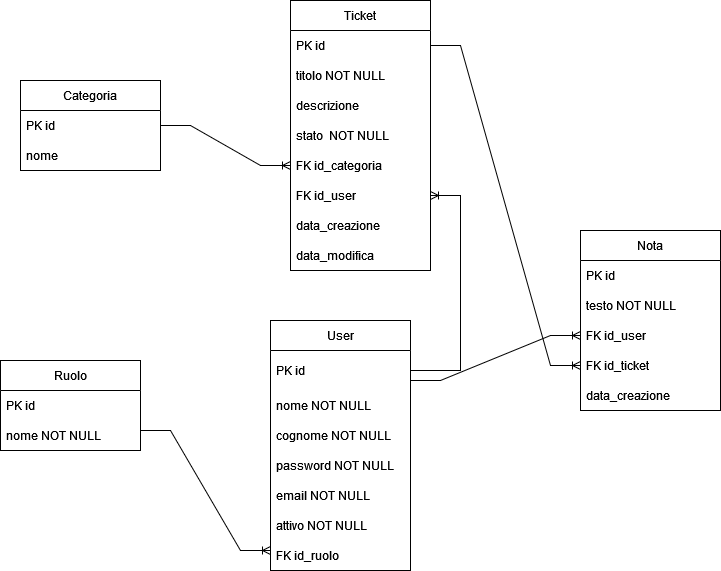

The diagram above was exported from draw.io. Its source (the exported page's mxGraphModel, read from the mxfile embedded in the PNG):
<mxGraphModel dx="1372" dy="821" grid="1" gridSize="10" guides="1" tooltips="1" connect="1" arrows="1" fold="1" page="1" pageScale="1" pageWidth="827" pageHeight="1169" math="0" shadow="0">
  <root>
    <mxCell id="0" />
    <mxCell id="1" parent="0" />
    <mxCell id="A9-JXuol4GYz6KJvAL7a-1" value="Categoria" style="swimlane;fontStyle=0;childLayout=stackLayout;horizontal=1;startSize=30;horizontalStack=0;resizeParent=1;resizeParentMax=0;resizeLast=0;collapsible=1;marginBottom=0;whiteSpace=wrap;html=1;" vertex="1" parent="1">
      <mxGeometry x="30" y="140" width="140" height="90" as="geometry" />
    </mxCell>
    <mxCell id="A9-JXuol4GYz6KJvAL7a-2" value="PK id" style="text;strokeColor=none;fillColor=none;align=left;verticalAlign=middle;spacingLeft=4;spacingRight=4;overflow=hidden;points=[[0,0.5],[1,0.5]];portConstraint=eastwest;rotatable=0;whiteSpace=wrap;html=1;" vertex="1" parent="A9-JXuol4GYz6KJvAL7a-1">
      <mxGeometry y="30" width="140" height="30" as="geometry" />
    </mxCell>
    <mxCell id="A9-JXuol4GYz6KJvAL7a-3" value="nome" style="text;strokeColor=none;fillColor=none;align=left;verticalAlign=middle;spacingLeft=4;spacingRight=4;overflow=hidden;points=[[0,0.5],[1,0.5]];portConstraint=eastwest;rotatable=0;whiteSpace=wrap;html=1;" vertex="1" parent="A9-JXuol4GYz6KJvAL7a-1">
      <mxGeometry y="60" width="140" height="30" as="geometry" />
    </mxCell>
    <mxCell id="A9-JXuol4GYz6KJvAL7a-5" value="Nota" style="swimlane;fontStyle=0;childLayout=stackLayout;horizontal=1;startSize=30;horizontalStack=0;resizeParent=1;resizeParentMax=0;resizeLast=0;collapsible=1;marginBottom=0;whiteSpace=wrap;html=1;" vertex="1" parent="1">
      <mxGeometry x="590" y="290" width="140" height="180" as="geometry" />
    </mxCell>
    <mxCell id="A9-JXuol4GYz6KJvAL7a-6" value="&lt;div&gt;PK id&lt;/div&gt;" style="text;strokeColor=none;fillColor=none;align=left;verticalAlign=middle;spacingLeft=4;spacingRight=4;overflow=hidden;points=[[0,0.5],[1,0.5]];portConstraint=eastwest;rotatable=0;whiteSpace=wrap;html=1;" vertex="1" parent="A9-JXuol4GYz6KJvAL7a-5">
      <mxGeometry y="30" width="140" height="30" as="geometry" />
    </mxCell>
    <mxCell id="A9-JXuol4GYz6KJvAL7a-7" value="testo NOT NULL" style="text;strokeColor=none;fillColor=none;align=left;verticalAlign=middle;spacingLeft=4;spacingRight=4;overflow=hidden;points=[[0,0.5],[1,0.5]];portConstraint=eastwest;rotatable=0;whiteSpace=wrap;html=1;" vertex="1" parent="A9-JXuol4GYz6KJvAL7a-5">
      <mxGeometry y="60" width="140" height="30" as="geometry" />
    </mxCell>
    <mxCell id="A9-JXuol4GYz6KJvAL7a-8" value="FK id_user" style="text;strokeColor=none;fillColor=none;align=left;verticalAlign=middle;spacingLeft=4;spacingRight=4;overflow=hidden;points=[[0,0.5],[1,0.5]];portConstraint=eastwest;rotatable=0;whiteSpace=wrap;html=1;" vertex="1" parent="A9-JXuol4GYz6KJvAL7a-5">
      <mxGeometry y="90" width="140" height="30" as="geometry" />
    </mxCell>
    <mxCell id="A9-JXuol4GYz6KJvAL7a-25" value="FK id_ticket" style="text;strokeColor=none;fillColor=none;align=left;verticalAlign=middle;spacingLeft=4;spacingRight=4;overflow=hidden;points=[[0,0.5],[1,0.5]];portConstraint=eastwest;rotatable=0;whiteSpace=wrap;html=1;" vertex="1" parent="A9-JXuol4GYz6KJvAL7a-5">
      <mxGeometry y="120" width="140" height="30" as="geometry" />
    </mxCell>
    <mxCell id="A9-JXuol4GYz6KJvAL7a-26" value="data_creazione" style="text;strokeColor=none;fillColor=none;align=left;verticalAlign=middle;spacingLeft=4;spacingRight=4;overflow=hidden;points=[[0,0.5],[1,0.5]];portConstraint=eastwest;rotatable=0;whiteSpace=wrap;html=1;" vertex="1" parent="A9-JXuol4GYz6KJvAL7a-5">
      <mxGeometry y="150" width="140" height="30" as="geometry" />
    </mxCell>
    <mxCell id="A9-JXuol4GYz6KJvAL7a-9" value="Ruolo" style="swimlane;fontStyle=0;childLayout=stackLayout;horizontal=1;startSize=30;horizontalStack=0;resizeParent=1;resizeParentMax=0;resizeLast=0;collapsible=1;marginBottom=0;whiteSpace=wrap;html=1;" vertex="1" parent="1">
      <mxGeometry x="10" y="420" width="140" height="90" as="geometry" />
    </mxCell>
    <mxCell id="A9-JXuol4GYz6KJvAL7a-10" value="PK id" style="text;strokeColor=none;fillColor=none;align=left;verticalAlign=middle;spacingLeft=4;spacingRight=4;overflow=hidden;points=[[0,0.5],[1,0.5]];portConstraint=eastwest;rotatable=0;whiteSpace=wrap;html=1;" vertex="1" parent="A9-JXuol4GYz6KJvAL7a-9">
      <mxGeometry y="30" width="140" height="30" as="geometry" />
    </mxCell>
    <mxCell id="A9-JXuol4GYz6KJvAL7a-11" value="nome NOT NULL" style="text;strokeColor=none;fillColor=none;align=left;verticalAlign=middle;spacingLeft=4;spacingRight=4;overflow=hidden;points=[[0,0.5],[1,0.5]];portConstraint=eastwest;rotatable=0;whiteSpace=wrap;html=1;" vertex="1" parent="A9-JXuol4GYz6KJvAL7a-9">
      <mxGeometry y="60" width="140" height="30" as="geometry" />
    </mxCell>
    <mxCell id="A9-JXuol4GYz6KJvAL7a-17" value="User" style="swimlane;fontStyle=0;childLayout=stackLayout;horizontal=1;startSize=30;horizontalStack=0;resizeParent=1;resizeParentMax=0;resizeLast=0;collapsible=1;marginBottom=0;whiteSpace=wrap;html=1;" vertex="1" parent="1">
      <mxGeometry x="280" y="380" width="140" height="250" as="geometry" />
    </mxCell>
    <mxCell id="A9-JXuol4GYz6KJvAL7a-18" value="PK id" style="text;strokeColor=none;fillColor=none;align=left;verticalAlign=middle;spacingLeft=4;spacingRight=4;overflow=hidden;points=[[0,0.5],[1,0.5]];portConstraint=eastwest;rotatable=0;whiteSpace=wrap;html=1;" vertex="1" parent="A9-JXuol4GYz6KJvAL7a-17">
      <mxGeometry y="30" width="140" height="40" as="geometry" />
    </mxCell>
    <mxCell id="A9-JXuol4GYz6KJvAL7a-19" value="nome NOT NULL" style="text;strokeColor=none;fillColor=none;align=left;verticalAlign=middle;spacingLeft=4;spacingRight=4;overflow=hidden;points=[[0,0.5],[1,0.5]];portConstraint=eastwest;rotatable=0;whiteSpace=wrap;html=1;" vertex="1" parent="A9-JXuol4GYz6KJvAL7a-17">
      <mxGeometry y="70" width="140" height="30" as="geometry" />
    </mxCell>
    <mxCell id="A9-JXuol4GYz6KJvAL7a-20" value="cognome NOT NULL" style="text;strokeColor=none;fillColor=none;align=left;verticalAlign=middle;spacingLeft=4;spacingRight=4;overflow=hidden;points=[[0,0.5],[1,0.5]];portConstraint=eastwest;rotatable=0;whiteSpace=wrap;html=1;" vertex="1" parent="A9-JXuol4GYz6KJvAL7a-17">
      <mxGeometry y="100" width="140" height="30" as="geometry" />
    </mxCell>
    <mxCell id="A9-JXuol4GYz6KJvAL7a-32" value="password NOT NULL" style="text;strokeColor=none;fillColor=none;align=left;verticalAlign=middle;spacingLeft=4;spacingRight=4;overflow=hidden;points=[[0,0.5],[1,0.5]];portConstraint=eastwest;rotatable=0;whiteSpace=wrap;html=1;" vertex="1" parent="A9-JXuol4GYz6KJvAL7a-17">
      <mxGeometry y="130" width="140" height="30" as="geometry" />
    </mxCell>
    <mxCell id="A9-JXuol4GYz6KJvAL7a-33" value="email NOT NULL" style="text;strokeColor=none;fillColor=none;align=left;verticalAlign=middle;spacingLeft=4;spacingRight=4;overflow=hidden;points=[[0,0.5],[1,0.5]];portConstraint=eastwest;rotatable=0;whiteSpace=wrap;html=1;" vertex="1" parent="A9-JXuol4GYz6KJvAL7a-17">
      <mxGeometry y="160" width="140" height="30" as="geometry" />
    </mxCell>
    <mxCell id="A9-JXuol4GYz6KJvAL7a-34" value="attivo NOT NULL" style="text;strokeColor=none;fillColor=none;align=left;verticalAlign=middle;spacingLeft=4;spacingRight=4;overflow=hidden;points=[[0,0.5],[1,0.5]];portConstraint=eastwest;rotatable=0;whiteSpace=wrap;html=1;" vertex="1" parent="A9-JXuol4GYz6KJvAL7a-17">
      <mxGeometry y="190" width="140" height="30" as="geometry" />
    </mxCell>
    <mxCell id="A9-JXuol4GYz6KJvAL7a-35" value="FK id_ruolo" style="text;strokeColor=none;fillColor=none;align=left;verticalAlign=middle;spacingLeft=4;spacingRight=4;overflow=hidden;points=[[0,0.5],[1,0.5]];portConstraint=eastwest;rotatable=0;whiteSpace=wrap;html=1;" vertex="1" parent="A9-JXuol4GYz6KJvAL7a-17">
      <mxGeometry y="220" width="140" height="30" as="geometry" />
    </mxCell>
    <mxCell id="A9-JXuol4GYz6KJvAL7a-21" value="Ticket" style="swimlane;fontStyle=0;childLayout=stackLayout;horizontal=1;startSize=30;horizontalStack=0;resizeParent=1;resizeParentMax=0;resizeLast=0;collapsible=1;marginBottom=0;whiteSpace=wrap;html=1;" vertex="1" parent="1">
      <mxGeometry x="300" y="60" width="140" height="270" as="geometry" />
    </mxCell>
    <mxCell id="A9-JXuol4GYz6KJvAL7a-22" value="PK id" style="text;strokeColor=none;fillColor=none;align=left;verticalAlign=middle;spacingLeft=4;spacingRight=4;overflow=hidden;points=[[0,0.5],[1,0.5]];portConstraint=eastwest;rotatable=0;whiteSpace=wrap;html=1;" vertex="1" parent="A9-JXuol4GYz6KJvAL7a-21">
      <mxGeometry y="30" width="140" height="30" as="geometry" />
    </mxCell>
    <mxCell id="A9-JXuol4GYz6KJvAL7a-23" value="titolo NOT NULL" style="text;strokeColor=none;fillColor=none;align=left;verticalAlign=middle;spacingLeft=4;spacingRight=4;overflow=hidden;points=[[0,0.5],[1,0.5]];portConstraint=eastwest;rotatable=0;whiteSpace=wrap;html=1;" vertex="1" parent="A9-JXuol4GYz6KJvAL7a-21">
      <mxGeometry y="60" width="140" height="30" as="geometry" />
    </mxCell>
    <mxCell id="A9-JXuol4GYz6KJvAL7a-24" value="descrizione " style="text;strokeColor=none;fillColor=none;align=left;verticalAlign=middle;spacingLeft=4;spacingRight=4;overflow=hidden;points=[[0,0.5],[1,0.5]];portConstraint=eastwest;rotatable=0;whiteSpace=wrap;html=1;" vertex="1" parent="A9-JXuol4GYz6KJvAL7a-21">
      <mxGeometry y="90" width="140" height="30" as="geometry" />
    </mxCell>
    <mxCell id="A9-JXuol4GYz6KJvAL7a-27" value="stato&amp;nbsp; NOT NULL" style="text;strokeColor=none;fillColor=none;align=left;verticalAlign=middle;spacingLeft=4;spacingRight=4;overflow=hidden;points=[[0,0.5],[1,0.5]];portConstraint=eastwest;rotatable=0;whiteSpace=wrap;html=1;" vertex="1" parent="A9-JXuol4GYz6KJvAL7a-21">
      <mxGeometry y="120" width="140" height="30" as="geometry" />
    </mxCell>
    <mxCell id="A9-JXuol4GYz6KJvAL7a-28" value="FK id_categoria" style="text;strokeColor=none;fillColor=none;align=left;verticalAlign=middle;spacingLeft=4;spacingRight=4;overflow=hidden;points=[[0,0.5],[1,0.5]];portConstraint=eastwest;rotatable=0;whiteSpace=wrap;html=1;" vertex="1" parent="A9-JXuol4GYz6KJvAL7a-21">
      <mxGeometry y="150" width="140" height="30" as="geometry" />
    </mxCell>
    <mxCell id="A9-JXuol4GYz6KJvAL7a-29" value="FK id_user" style="text;strokeColor=none;fillColor=none;align=left;verticalAlign=middle;spacingLeft=4;spacingRight=4;overflow=hidden;points=[[0,0.5],[1,0.5]];portConstraint=eastwest;rotatable=0;whiteSpace=wrap;html=1;" vertex="1" parent="A9-JXuol4GYz6KJvAL7a-21">
      <mxGeometry y="180" width="140" height="30" as="geometry" />
    </mxCell>
    <mxCell id="A9-JXuol4GYz6KJvAL7a-30" value="data_creazione" style="text;strokeColor=none;fillColor=none;align=left;verticalAlign=middle;spacingLeft=4;spacingRight=4;overflow=hidden;points=[[0,0.5],[1,0.5]];portConstraint=eastwest;rotatable=0;whiteSpace=wrap;html=1;" vertex="1" parent="A9-JXuol4GYz6KJvAL7a-21">
      <mxGeometry y="210" width="140" height="30" as="geometry" />
    </mxCell>
    <mxCell id="A9-JXuol4GYz6KJvAL7a-31" value="data_modifica" style="text;strokeColor=none;fillColor=none;align=left;verticalAlign=middle;spacingLeft=4;spacingRight=4;overflow=hidden;points=[[0,0.5],[1,0.5]];portConstraint=eastwest;rotatable=0;whiteSpace=wrap;html=1;" vertex="1" parent="A9-JXuol4GYz6KJvAL7a-21">
      <mxGeometry y="240" width="140" height="30" as="geometry" />
    </mxCell>
    <mxCell id="A9-JXuol4GYz6KJvAL7a-36" value="" style="edgeStyle=entityRelationEdgeStyle;fontSize=12;html=1;endArrow=ERoneToMany;rounded=0;" edge="1" parent="1">
      <mxGeometry width="100" height="100" relative="1" as="geometry">
        <mxPoint x="150" y="490" as="sourcePoint" />
        <mxPoint x="280" y="610" as="targetPoint" />
        <Array as="points">
          <mxPoint x="30" y="460" />
        </Array>
      </mxGeometry>
    </mxCell>
    <mxCell id="A9-JXuol4GYz6KJvAL7a-38" value="" style="edgeStyle=entityRelationEdgeStyle;fontSize=12;html=1;endArrow=ERoneToMany;rounded=0;entryX=0;entryY=0.5;entryDx=0;entryDy=0;" edge="1" parent="1" target="A9-JXuol4GYz6KJvAL7a-8">
      <mxGeometry width="100" height="100" relative="1" as="geometry">
        <mxPoint x="420" y="440" as="sourcePoint" />
        <mxPoint x="540" y="390" as="targetPoint" />
      </mxGeometry>
    </mxCell>
    <mxCell id="A9-JXuol4GYz6KJvAL7a-39" value="" style="edgeStyle=entityRelationEdgeStyle;fontSize=12;html=1;endArrow=ERoneToMany;rounded=0;exitX=1;exitY=0.5;exitDx=0;exitDy=0;" edge="1" parent="1" source="A9-JXuol4GYz6KJvAL7a-18" target="A9-JXuol4GYz6KJvAL7a-29">
      <mxGeometry width="100" height="100" relative="1" as="geometry">
        <mxPoint x="430" y="470" as="sourcePoint" />
        <mxPoint x="530" y="320" as="targetPoint" />
        <Array as="points">
          <mxPoint x="480" y="370" />
          <mxPoint x="460" y="410" />
          <mxPoint x="460" y="400" />
          <mxPoint x="490" y="410" />
          <mxPoint x="490" y="400" />
          <mxPoint x="500" y="360" />
          <mxPoint x="470" y="370" />
        </Array>
      </mxGeometry>
    </mxCell>
    <mxCell id="A9-JXuol4GYz6KJvAL7a-40" value="" style="edgeStyle=entityRelationEdgeStyle;fontSize=12;html=1;endArrow=ERoneToMany;rounded=0;entryX=0;entryY=0.5;entryDx=0;entryDy=0;exitX=1;exitY=0.5;exitDx=0;exitDy=0;" edge="1" parent="1" source="A9-JXuol4GYz6KJvAL7a-1" target="A9-JXuol4GYz6KJvAL7a-28">
      <mxGeometry width="100" height="100" relative="1" as="geometry">
        <mxPoint x="210" y="390" as="sourcePoint" />
        <mxPoint x="150" y="280" as="targetPoint" />
      </mxGeometry>
    </mxCell>
    <mxCell id="A9-JXuol4GYz6KJvAL7a-41" value="" style="edgeStyle=entityRelationEdgeStyle;fontSize=12;html=1;endArrow=ERoneToMany;rounded=0;" edge="1" parent="1" source="A9-JXuol4GYz6KJvAL7a-22" target="A9-JXuol4GYz6KJvAL7a-25">
      <mxGeometry width="100" height="100" relative="1" as="geometry">
        <mxPoint x="360" y="470" as="sourcePoint" />
        <mxPoint x="460" y="370" as="targetPoint" />
      </mxGeometry>
    </mxCell>
  </root>
</mxGraphModel>